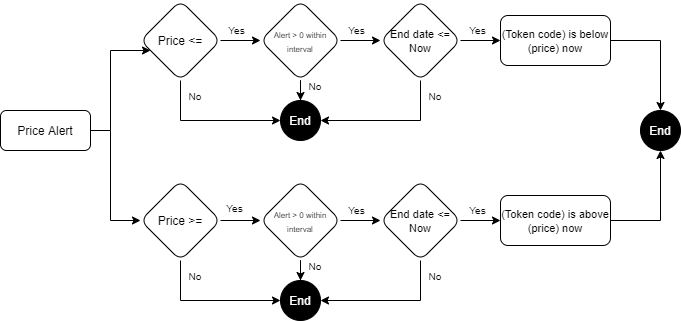

The diagram above was exported from draw.io. Its source (the exported page's mxGraphModel, read from the mxfile embedded in the PNG):
<mxGraphModel dx="677" dy="346" grid="1" gridSize="10" guides="1" tooltips="1" connect="1" arrows="1" fold="1" page="1" pageScale="1" pageWidth="850" pageHeight="1100" math="0" shadow="0">
  <root>
    <mxCell id="M0Ap7fMrbSa-kdHo6pTJ-0" />
    <mxCell id="M0Ap7fMrbSa-kdHo6pTJ-1" parent="M0Ap7fMrbSa-kdHo6pTJ-0" />
    <mxCell id="TaJxGJcz0CpMjyoxj2kh-29" value="" style="edgeStyle=orthogonalEdgeStyle;rounded=0;orthogonalLoop=1;jettySize=auto;html=1;" edge="1" parent="M0Ap7fMrbSa-kdHo6pTJ-1" source="TaJxGJcz0CpMjyoxj2kh-25" target="TaJxGJcz0CpMjyoxj2kh-28">
      <mxGeometry relative="1" as="geometry">
        <Array as="points">
          <mxPoint x="150" y="140" />
          <mxPoint x="150" y="60" />
        </Array>
      </mxGeometry>
    </mxCell>
    <mxCell id="TaJxGJcz0CpMjyoxj2kh-31" value="" style="edgeStyle=orthogonalEdgeStyle;rounded=0;orthogonalLoop=1;jettySize=auto;html=1;" edge="1" parent="M0Ap7fMrbSa-kdHo6pTJ-1" source="TaJxGJcz0CpMjyoxj2kh-25" target="TaJxGJcz0CpMjyoxj2kh-30">
      <mxGeometry relative="1" as="geometry">
        <Array as="points">
          <mxPoint x="150" y="140" />
          <mxPoint x="150" y="230" />
        </Array>
      </mxGeometry>
    </mxCell>
    <mxCell id="TaJxGJcz0CpMjyoxj2kh-25" value="Price Alert" style="rounded=1;whiteSpace=wrap;html=1;" vertex="1" parent="M0Ap7fMrbSa-kdHo6pTJ-1">
      <mxGeometry x="40" y="120" width="90" height="40" as="geometry" />
    </mxCell>
    <mxCell id="TaJxGJcz0CpMjyoxj2kh-33" value="" style="edgeStyle=orthogonalEdgeStyle;rounded=0;orthogonalLoop=1;jettySize=auto;html=1;" edge="1" parent="M0Ap7fMrbSa-kdHo6pTJ-1" source="TaJxGJcz0CpMjyoxj2kh-28">
      <mxGeometry relative="1" as="geometry">
        <mxPoint x="300.0000000000001" y="50" as="targetPoint" />
      </mxGeometry>
    </mxCell>
    <mxCell id="TaJxGJcz0CpMjyoxj2kh-38" value="" style="edgeStyle=orthogonalEdgeStyle;rounded=0;orthogonalLoop=1;jettySize=auto;html=1;entryX=0;entryY=0.5;entryDx=0;entryDy=0;" edge="1" parent="M0Ap7fMrbSa-kdHo6pTJ-1" source="TaJxGJcz0CpMjyoxj2kh-28" target="TaJxGJcz0CpMjyoxj2kh-49">
      <mxGeometry relative="1" as="geometry">
        <mxPoint x="220" y="110" as="targetPoint" />
        <Array as="points">
          <mxPoint x="220" y="130" />
        </Array>
      </mxGeometry>
    </mxCell>
    <mxCell id="TaJxGJcz0CpMjyoxj2kh-28" value="Price &amp;lt;=" style="rhombus;whiteSpace=wrap;html=1;rounded=1;" vertex="1" parent="M0Ap7fMrbSa-kdHo6pTJ-1">
      <mxGeometry x="180" y="10" width="80" height="80" as="geometry" />
    </mxCell>
    <mxCell id="TaJxGJcz0CpMjyoxj2kh-35" value="" style="edgeStyle=orthogonalEdgeStyle;rounded=0;orthogonalLoop=1;jettySize=auto;html=1;" edge="1" parent="M0Ap7fMrbSa-kdHo6pTJ-1" source="TaJxGJcz0CpMjyoxj2kh-30">
      <mxGeometry relative="1" as="geometry">
        <mxPoint x="300.0000000000001" y="230" as="targetPoint" />
      </mxGeometry>
    </mxCell>
    <mxCell id="TaJxGJcz0CpMjyoxj2kh-30" value="Price &amp;gt;=" style="rhombus;whiteSpace=wrap;html=1;rounded=1;" vertex="1" parent="M0Ap7fMrbSa-kdHo6pTJ-1">
      <mxGeometry x="180" y="190" width="80" height="80" as="geometry" />
    </mxCell>
    <mxCell id="TaJxGJcz0CpMjyoxj2kh-39" value="&lt;font style=&quot;font-size: 10px&quot;&gt;Yes&lt;/font&gt;" style="text;html=1;strokeColor=none;fillColor=none;align=center;verticalAlign=middle;whiteSpace=wrap;rounded=0;" vertex="1" parent="M0Ap7fMrbSa-kdHo6pTJ-1">
      <mxGeometry x="269" y="36" width="15" height="6" as="geometry" />
    </mxCell>
    <mxCell id="TaJxGJcz0CpMjyoxj2kh-40" value="&lt;font style=&quot;font-size: 10px&quot;&gt;No&lt;/font&gt;" style="text;html=1;strokeColor=none;fillColor=none;align=center;verticalAlign=middle;whiteSpace=wrap;rounded=0;" vertex="1" parent="M0Ap7fMrbSa-kdHo6pTJ-1">
      <mxGeometry x="230" y="100" width="10" height="10" as="geometry" />
    </mxCell>
    <mxCell id="TaJxGJcz0CpMjyoxj2kh-44" value="&lt;font style=&quot;font-size: 10px&quot;&gt;Yes&lt;/font&gt;" style="text;html=1;strokeColor=none;fillColor=none;align=center;verticalAlign=middle;whiteSpace=wrap;rounded=0;" vertex="1" parent="M0Ap7fMrbSa-kdHo6pTJ-1">
      <mxGeometry x="267" y="214" width="15" height="6" as="geometry" />
    </mxCell>
    <mxCell id="TaJxGJcz0CpMjyoxj2kh-45" value="&lt;font style=&quot;font-size: 8px&quot;&gt;Alert &amp;gt; 0 within interval&lt;/font&gt;" style="rhombus;whiteSpace=wrap;html=1;rounded=1;" vertex="1" parent="M0Ap7fMrbSa-kdHo6pTJ-1">
      <mxGeometry x="300" y="10" width="80" height="80" as="geometry" />
    </mxCell>
    <mxCell id="TaJxGJcz0CpMjyoxj2kh-48" value="" style="edgeStyle=orthogonalEdgeStyle;rounded=0;orthogonalLoop=1;jettySize=auto;html=1;" edge="1" parent="M0Ap7fMrbSa-kdHo6pTJ-1" target="TaJxGJcz0CpMjyoxj2kh-49">
      <mxGeometry relative="1" as="geometry">
        <mxPoint x="340" y="90" as="sourcePoint" />
      </mxGeometry>
    </mxCell>
    <mxCell id="TaJxGJcz0CpMjyoxj2kh-49" value="End" style="ellipse;whiteSpace=wrap;html=1;rounded=1;fontColor=#FFFFFF;labelBackgroundColor=#000000;labelBorderColor=#000000;fillColor=#000000;" vertex="1" parent="M0Ap7fMrbSa-kdHo6pTJ-1">
      <mxGeometry x="320" y="110" width="40" height="40" as="geometry" />
    </mxCell>
    <mxCell id="TaJxGJcz0CpMjyoxj2kh-50" value="&lt;font style=&quot;font-size: 10px&quot;&gt;No&lt;/font&gt;" style="text;html=1;strokeColor=none;fillColor=none;align=center;verticalAlign=middle;whiteSpace=wrap;rounded=0;" vertex="1" parent="M0Ap7fMrbSa-kdHo6pTJ-1">
      <mxGeometry x="350" y="90" width="10" height="10" as="geometry" />
    </mxCell>
    <mxCell id="TaJxGJcz0CpMjyoxj2kh-51" value="" style="edgeStyle=orthogonalEdgeStyle;rounded=0;orthogonalLoop=1;jettySize=auto;html=1;" edge="1" parent="M0Ap7fMrbSa-kdHo6pTJ-1">
      <mxGeometry relative="1" as="geometry">
        <mxPoint x="380" y="50" as="sourcePoint" />
        <mxPoint x="420.0000000000001" y="50" as="targetPoint" />
      </mxGeometry>
    </mxCell>
    <mxCell id="TaJxGJcz0CpMjyoxj2kh-52" value="&lt;font style=&quot;font-size: 10px&quot;&gt;Yes&lt;/font&gt;" style="text;html=1;strokeColor=none;fillColor=none;align=center;verticalAlign=middle;whiteSpace=wrap;rounded=0;" vertex="1" parent="M0Ap7fMrbSa-kdHo6pTJ-1">
      <mxGeometry x="389" y="36" width="15" height="6" as="geometry" />
    </mxCell>
    <mxCell id="TaJxGJcz0CpMjyoxj2kh-76" value="" style="edgeStyle=orthogonalEdgeStyle;rounded=0;orthogonalLoop=1;jettySize=auto;html=1;fontSize=10;fontColor=#FFFFFF;" edge="1" parent="M0Ap7fMrbSa-kdHo6pTJ-1" source="TaJxGJcz0CpMjyoxj2kh-53" target="TaJxGJcz0CpMjyoxj2kh-75">
      <mxGeometry relative="1" as="geometry" />
    </mxCell>
    <mxCell id="TaJxGJcz0CpMjyoxj2kh-53" value="&lt;font style=&quot;font-size: 11px&quot;&gt;End date &amp;lt;= Now&lt;/font&gt;" style="rhombus;whiteSpace=wrap;html=1;rounded=1;" vertex="1" parent="M0Ap7fMrbSa-kdHo6pTJ-1">
      <mxGeometry x="420" y="10" width="80" height="80" as="geometry" />
    </mxCell>
    <mxCell id="TaJxGJcz0CpMjyoxj2kh-54" value="" style="edgeStyle=orthogonalEdgeStyle;rounded=0;orthogonalLoop=1;jettySize=auto;html=1;entryX=1;entryY=0.5;entryDx=0;entryDy=0;" edge="1" parent="M0Ap7fMrbSa-kdHo6pTJ-1" target="TaJxGJcz0CpMjyoxj2kh-49">
      <mxGeometry relative="1" as="geometry">
        <mxPoint x="460.0000000000001" y="90" as="sourcePoint" />
        <mxPoint x="459.9999999999998" y="110" as="targetPoint" />
        <Array as="points">
          <mxPoint x="460" y="130" />
        </Array>
      </mxGeometry>
    </mxCell>
    <mxCell id="TaJxGJcz0CpMjyoxj2kh-56" value="&lt;font style=&quot;font-size: 10px&quot;&gt;No&lt;/font&gt;" style="text;html=1;strokeColor=none;fillColor=none;align=center;verticalAlign=middle;whiteSpace=wrap;rounded=0;" vertex="1" parent="M0Ap7fMrbSa-kdHo6pTJ-1">
      <mxGeometry x="470" y="100" width="10" height="10" as="geometry" />
    </mxCell>
    <mxCell id="TaJxGJcz0CpMjyoxj2kh-57" value="&lt;span style=&quot;font-size: 8px&quot;&gt;Alert &amp;gt; 0 within interval&lt;/span&gt;" style="rhombus;whiteSpace=wrap;html=1;rounded=1;" vertex="1" parent="M0Ap7fMrbSa-kdHo6pTJ-1">
      <mxGeometry x="300" y="190" width="80" height="80" as="geometry" />
    </mxCell>
    <mxCell id="TaJxGJcz0CpMjyoxj2kh-61" value="" style="edgeStyle=orthogonalEdgeStyle;rounded=0;orthogonalLoop=1;jettySize=auto;html=1;" edge="1" parent="M0Ap7fMrbSa-kdHo6pTJ-1">
      <mxGeometry relative="1" as="geometry">
        <mxPoint x="380" y="230" as="sourcePoint" />
        <mxPoint x="420" y="230" as="targetPoint" />
      </mxGeometry>
    </mxCell>
    <mxCell id="TaJxGJcz0CpMjyoxj2kh-62" value="&lt;font style=&quot;font-size: 10px&quot;&gt;Yes&lt;/font&gt;" style="text;html=1;strokeColor=none;fillColor=none;align=center;verticalAlign=middle;whiteSpace=wrap;rounded=0;" vertex="1" parent="M0Ap7fMrbSa-kdHo6pTJ-1">
      <mxGeometry x="389" y="216" width="15" height="6" as="geometry" />
    </mxCell>
    <mxCell id="TaJxGJcz0CpMjyoxj2kh-63" value="&lt;span style=&quot;font-size: 11px&quot;&gt;End date &amp;lt;= Now&lt;/span&gt;" style="rhombus;whiteSpace=wrap;html=1;rounded=1;" vertex="1" parent="M0Ap7fMrbSa-kdHo6pTJ-1">
      <mxGeometry x="420" y="190" width="80" height="80" as="geometry" />
    </mxCell>
    <mxCell id="TaJxGJcz0CpMjyoxj2kh-68" value="" style="edgeStyle=orthogonalEdgeStyle;rounded=0;orthogonalLoop=1;jettySize=auto;html=1;entryX=0;entryY=0.5;entryDx=0;entryDy=0;" edge="1" parent="M0Ap7fMrbSa-kdHo6pTJ-1" target="TaJxGJcz0CpMjyoxj2kh-71">
      <mxGeometry relative="1" as="geometry">
        <mxPoint x="220" y="270" as="sourcePoint" />
        <mxPoint x="220" y="290" as="targetPoint" />
        <Array as="points">
          <mxPoint x="220" y="310" />
        </Array>
      </mxGeometry>
    </mxCell>
    <mxCell id="TaJxGJcz0CpMjyoxj2kh-69" value="&lt;font style=&quot;font-size: 10px&quot;&gt;No&lt;/font&gt;" style="text;html=1;strokeColor=none;fillColor=none;align=center;verticalAlign=middle;whiteSpace=wrap;rounded=0;" vertex="1" parent="M0Ap7fMrbSa-kdHo6pTJ-1">
      <mxGeometry x="230" y="280" width="10" height="10" as="geometry" />
    </mxCell>
    <mxCell id="TaJxGJcz0CpMjyoxj2kh-70" value="" style="edgeStyle=orthogonalEdgeStyle;rounded=0;orthogonalLoop=1;jettySize=auto;html=1;" edge="1" parent="M0Ap7fMrbSa-kdHo6pTJ-1" target="TaJxGJcz0CpMjyoxj2kh-71">
      <mxGeometry relative="1" as="geometry">
        <mxPoint x="340.0000000000001" y="270" as="sourcePoint" />
      </mxGeometry>
    </mxCell>
    <mxCell id="TaJxGJcz0CpMjyoxj2kh-71" value="End" style="ellipse;whiteSpace=wrap;html=1;rounded=1;fontColor=#FFFFFF;labelBackgroundColor=#000000;labelBorderColor=#000000;fillColor=#000000;" vertex="1" parent="M0Ap7fMrbSa-kdHo6pTJ-1">
      <mxGeometry x="320" y="290" width="40" height="40" as="geometry" />
    </mxCell>
    <mxCell id="TaJxGJcz0CpMjyoxj2kh-72" value="&lt;font style=&quot;font-size: 10px&quot;&gt;No&lt;/font&gt;" style="text;html=1;strokeColor=none;fillColor=none;align=center;verticalAlign=middle;whiteSpace=wrap;rounded=0;" vertex="1" parent="M0Ap7fMrbSa-kdHo6pTJ-1">
      <mxGeometry x="350" y="270" width="10" height="10" as="geometry" />
    </mxCell>
    <mxCell id="TaJxGJcz0CpMjyoxj2kh-73" value="" style="edgeStyle=orthogonalEdgeStyle;rounded=0;orthogonalLoop=1;jettySize=auto;html=1;entryX=1;entryY=0.5;entryDx=0;entryDy=0;" edge="1" parent="M0Ap7fMrbSa-kdHo6pTJ-1" target="TaJxGJcz0CpMjyoxj2kh-71">
      <mxGeometry relative="1" as="geometry">
        <mxPoint x="460" y="270" as="sourcePoint" />
        <mxPoint x="459.9999999999998" y="290" as="targetPoint" />
        <Array as="points">
          <mxPoint x="460" y="310" />
        </Array>
      </mxGeometry>
    </mxCell>
    <mxCell id="TaJxGJcz0CpMjyoxj2kh-74" value="&lt;font style=&quot;font-size: 10px&quot;&gt;No&lt;/font&gt;" style="text;html=1;strokeColor=none;fillColor=none;align=center;verticalAlign=middle;whiteSpace=wrap;rounded=0;" vertex="1" parent="M0Ap7fMrbSa-kdHo6pTJ-1">
      <mxGeometry x="470" y="280" width="10" height="10" as="geometry" />
    </mxCell>
    <mxCell id="TaJxGJcz0CpMjyoxj2kh-85" value="" style="edgeStyle=orthogonalEdgeStyle;rounded=0;orthogonalLoop=1;jettySize=auto;html=1;fontSize=11;fontColor=#FFFFFF;entryX=0.5;entryY=0;entryDx=0;entryDy=0;" edge="1" parent="M0Ap7fMrbSa-kdHo6pTJ-1" source="TaJxGJcz0CpMjyoxj2kh-75" target="TaJxGJcz0CpMjyoxj2kh-83">
      <mxGeometry relative="1" as="geometry">
        <mxPoint x="730" y="50" as="targetPoint" />
      </mxGeometry>
    </mxCell>
    <mxCell id="TaJxGJcz0CpMjyoxj2kh-75" value="&lt;font style=&quot;font-size: 11px&quot;&gt;(Token code) is below (price) now&lt;/font&gt;" style="whiteSpace=wrap;html=1;rounded=1;" vertex="1" parent="M0Ap7fMrbSa-kdHo6pTJ-1">
      <mxGeometry x="540" y="25" width="110" height="50" as="geometry" />
    </mxCell>
    <mxCell id="TaJxGJcz0CpMjyoxj2kh-77" value="&lt;font style=&quot;font-size: 10px&quot;&gt;Yes&lt;/font&gt;" style="text;html=1;strokeColor=none;fillColor=none;align=center;verticalAlign=middle;whiteSpace=wrap;rounded=0;" vertex="1" parent="M0Ap7fMrbSa-kdHo6pTJ-1">
      <mxGeometry x="510" y="36" width="15" height="6" as="geometry" />
    </mxCell>
    <mxCell id="TaJxGJcz0CpMjyoxj2kh-78" value="" style="edgeStyle=orthogonalEdgeStyle;rounded=0;orthogonalLoop=1;jettySize=auto;html=1;fontSize=10;fontColor=#FFFFFF;" edge="1" parent="M0Ap7fMrbSa-kdHo6pTJ-1" target="TaJxGJcz0CpMjyoxj2kh-79">
      <mxGeometry relative="1" as="geometry">
        <mxPoint x="500" y="230" as="sourcePoint" />
      </mxGeometry>
    </mxCell>
    <mxCell id="TaJxGJcz0CpMjyoxj2kh-82" value="" style="edgeStyle=orthogonalEdgeStyle;rounded=0;orthogonalLoop=1;jettySize=auto;html=1;fontSize=11;fontColor=#FFFFFF;entryX=0.5;entryY=1;entryDx=0;entryDy=0;" edge="1" parent="M0Ap7fMrbSa-kdHo6pTJ-1" source="TaJxGJcz0CpMjyoxj2kh-79" target="TaJxGJcz0CpMjyoxj2kh-83">
      <mxGeometry relative="1" as="geometry">
        <mxPoint x="725" y="219.9999999999999" as="targetPoint" />
      </mxGeometry>
    </mxCell>
    <mxCell id="TaJxGJcz0CpMjyoxj2kh-79" value="&lt;font style=&quot;font-size: 11px&quot;&gt;(Token code) is above (price) now&lt;/font&gt;" style="whiteSpace=wrap;html=1;rounded=1;" vertex="1" parent="M0Ap7fMrbSa-kdHo6pTJ-1">
      <mxGeometry x="540" y="205" width="110" height="50" as="geometry" />
    </mxCell>
    <mxCell id="TaJxGJcz0CpMjyoxj2kh-80" value="&lt;font style=&quot;font-size: 10px&quot;&gt;Yes&lt;/font&gt;" style="text;html=1;strokeColor=none;fillColor=none;align=center;verticalAlign=middle;whiteSpace=wrap;rounded=0;" vertex="1" parent="M0Ap7fMrbSa-kdHo6pTJ-1">
      <mxGeometry x="510" y="216" width="15" height="6" as="geometry" />
    </mxCell>
    <mxCell id="TaJxGJcz0CpMjyoxj2kh-83" value="End" style="ellipse;whiteSpace=wrap;html=1;rounded=1;fontColor=#FFFFFF;labelBackgroundColor=#000000;labelBorderColor=#000000;fillColor=#000000;" vertex="1" parent="M0Ap7fMrbSa-kdHo6pTJ-1">
      <mxGeometry x="680" y="120" width="40" height="40" as="geometry" />
    </mxCell>
  </root>
</mxGraphModel>